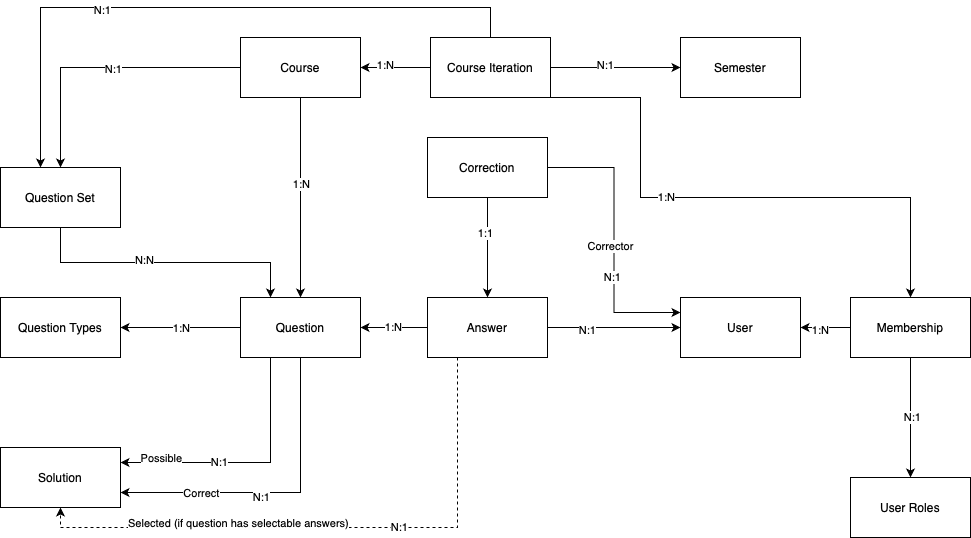

The diagram above was exported from draw.io. Its source (the exported page's mxGraphModel, read from the mxfile embedded in the PNG):
<mxGraphModel dx="954" dy="553" grid="1" gridSize="10" guides="1" tooltips="1" connect="1" arrows="1" fold="1" page="1" pageScale="1" pageWidth="827" pageHeight="1169" math="0" shadow="0">
  <root>
    <mxCell id="0" />
    <mxCell id="1" parent="0" />
    <mxCell id="rZKBNKqFR2EIDjlyJ82z-16" style="edgeStyle=orthogonalEdgeStyle;rounded=0;orthogonalLoop=1;jettySize=auto;html=1;exitX=0;exitY=0.5;exitDx=0;exitDy=0;entryX=1;entryY=0.5;entryDx=0;entryDy=0;" parent="1" source="rZKBNKqFR2EIDjlyJ82z-2" target="rZKBNKqFR2EIDjlyJ82z-3" edge="1">
      <mxGeometry relative="1" as="geometry" />
    </mxCell>
    <mxCell id="rZKBNKqFR2EIDjlyJ82z-42" value="1:N" style="edgeLabel;html=1;align=center;verticalAlign=middle;resizable=0;points=[];" parent="rZKBNKqFR2EIDjlyJ82z-16" vertex="1" connectable="0">
      <mxGeometry x="0.0072" relative="1" as="geometry">
        <mxPoint as="offset" />
      </mxGeometry>
    </mxCell>
    <mxCell id="rZKBNKqFR2EIDjlyJ82z-20" style="edgeStyle=orthogonalEdgeStyle;rounded=0;orthogonalLoop=1;jettySize=auto;html=1;exitX=0.25;exitY=1;exitDx=0;exitDy=0;entryX=1;entryY=0.25;entryDx=0;entryDy=0;" parent="1" source="rZKBNKqFR2EIDjlyJ82z-2" target="rZKBNKqFR2EIDjlyJ82z-4" edge="1">
      <mxGeometry relative="1" as="geometry" />
    </mxCell>
    <mxCell id="rZKBNKqFR2EIDjlyJ82z-22" value="Possible" style="edgeLabel;html=1;align=center;verticalAlign=middle;resizable=0;points=[];" parent="rZKBNKqFR2EIDjlyJ82z-20" vertex="1" connectable="0">
      <mxGeometry x="0.3625" relative="1" as="geometry">
        <mxPoint x="-41" y="-5" as="offset" />
      </mxGeometry>
    </mxCell>
    <mxCell id="rZKBNKqFR2EIDjlyJ82z-43" value="N:1" style="edgeLabel;html=1;align=center;verticalAlign=middle;resizable=0;points=[];" parent="rZKBNKqFR2EIDjlyJ82z-20" vertex="1" connectable="0">
      <mxGeometry x="0.2327" y="-1" relative="1" as="geometry">
        <mxPoint as="offset" />
      </mxGeometry>
    </mxCell>
    <mxCell id="rZKBNKqFR2EIDjlyJ82z-21" style="edgeStyle=orthogonalEdgeStyle;rounded=0;orthogonalLoop=1;jettySize=auto;html=1;exitX=0.5;exitY=1;exitDx=0;exitDy=0;entryX=1;entryY=0.75;entryDx=0;entryDy=0;" parent="1" source="rZKBNKqFR2EIDjlyJ82z-2" target="rZKBNKqFR2EIDjlyJ82z-4" edge="1">
      <mxGeometry relative="1" as="geometry" />
    </mxCell>
    <mxCell id="rZKBNKqFR2EIDjlyJ82z-23" value="Correct" style="edgeLabel;html=1;align=center;verticalAlign=middle;resizable=0;points=[];" parent="rZKBNKqFR2EIDjlyJ82z-21" vertex="1" connectable="0">
      <mxGeometry x="0.5241" relative="1" as="geometry">
        <mxPoint x="5" as="offset" />
      </mxGeometry>
    </mxCell>
    <mxCell id="rZKBNKqFR2EIDjlyJ82z-44" value="N:1" style="edgeLabel;html=1;align=center;verticalAlign=middle;resizable=0;points=[];" parent="rZKBNKqFR2EIDjlyJ82z-21" vertex="1" connectable="0">
      <mxGeometry x="0.1084" y="4" relative="1" as="geometry">
        <mxPoint as="offset" />
      </mxGeometry>
    </mxCell>
    <mxCell id="rZKBNKqFR2EIDjlyJ82z-2" value="Question" style="rounded=0;whiteSpace=wrap;html=1;" parent="1" vertex="1">
      <mxGeometry x="640" y="360" width="120" height="60" as="geometry" />
    </mxCell>
    <mxCell id="rZKBNKqFR2EIDjlyJ82z-3" value="Question Types" style="rounded=0;whiteSpace=wrap;html=1;" parent="1" vertex="1">
      <mxGeometry x="400" y="360" width="120" height="60" as="geometry" />
    </mxCell>
    <mxCell id="rZKBNKqFR2EIDjlyJ82z-4" value="Solution" style="rounded=0;whiteSpace=wrap;html=1;" parent="1" vertex="1">
      <mxGeometry x="400" y="510" width="120" height="60" as="geometry" />
    </mxCell>
    <mxCell id="rZKBNKqFR2EIDjlyJ82z-18" value="1:N" style="edgeStyle=orthogonalEdgeStyle;rounded=0;orthogonalLoop=1;jettySize=auto;html=1;exitX=0;exitY=0.5;exitDx=0;exitDy=0;entryX=1;entryY=0.5;entryDx=0;entryDy=0;" parent="1" source="rZKBNKqFR2EIDjlyJ82z-5" target="rZKBNKqFR2EIDjlyJ82z-2" edge="1">
      <mxGeometry relative="1" as="geometry" />
    </mxCell>
    <mxCell id="rZKBNKqFR2EIDjlyJ82z-24" style="edgeStyle=orthogonalEdgeStyle;rounded=0;orthogonalLoop=1;jettySize=auto;html=1;exitX=0.25;exitY=1;exitDx=0;exitDy=0;entryX=0.5;entryY=1;entryDx=0;entryDy=0;dashed=1;" parent="1" source="rZKBNKqFR2EIDjlyJ82z-5" target="rZKBNKqFR2EIDjlyJ82z-4" edge="1">
      <mxGeometry relative="1" as="geometry" />
    </mxCell>
    <mxCell id="rZKBNKqFR2EIDjlyJ82z-25" value="Selected (if question has selectable answers)" style="edgeLabel;html=1;align=center;verticalAlign=middle;resizable=0;points=[];" parent="rZKBNKqFR2EIDjlyJ82z-24" vertex="1" connectable="0">
      <mxGeometry x="0.5186" y="5" relative="1" as="geometry">
        <mxPoint x="56" y="-10" as="offset" />
      </mxGeometry>
    </mxCell>
    <mxCell id="rZKBNKqFR2EIDjlyJ82z-47" value="N:1" style="edgeLabel;html=1;align=center;verticalAlign=middle;resizable=0;points=[];" parent="rZKBNKqFR2EIDjlyJ82z-24" vertex="1" connectable="0">
      <mxGeometry x="-0.2189" y="-1" relative="1" as="geometry">
        <mxPoint as="offset" />
      </mxGeometry>
    </mxCell>
    <mxCell id="rZKBNKqFR2EIDjlyJ82z-26" style="edgeStyle=orthogonalEdgeStyle;rounded=0;orthogonalLoop=1;jettySize=auto;html=1;exitX=1;exitY=0.5;exitDx=0;exitDy=0;entryX=0;entryY=0.5;entryDx=0;entryDy=0;" parent="1" source="rZKBNKqFR2EIDjlyJ82z-5" target="rZKBNKqFR2EIDjlyJ82z-6" edge="1">
      <mxGeometry relative="1" as="geometry" />
    </mxCell>
    <mxCell id="rZKBNKqFR2EIDjlyJ82z-52" value="N:1" style="edgeLabel;html=1;align=center;verticalAlign=middle;resizable=0;points=[];" parent="rZKBNKqFR2EIDjlyJ82z-26" vertex="1" connectable="0">
      <mxGeometry x="-0.413" y="-2" relative="1" as="geometry">
        <mxPoint as="offset" />
      </mxGeometry>
    </mxCell>
    <mxCell id="rZKBNKqFR2EIDjlyJ82z-5" value="Answer" style="rounded=0;whiteSpace=wrap;html=1;" parent="1" vertex="1">
      <mxGeometry x="827" y="360" width="120" height="60" as="geometry" />
    </mxCell>
    <mxCell id="rZKBNKqFR2EIDjlyJ82z-6" value="User" style="rounded=0;whiteSpace=wrap;html=1;" parent="1" vertex="1">
      <mxGeometry x="1080" y="360" width="120" height="60" as="geometry" />
    </mxCell>
    <mxCell id="rZKBNKqFR2EIDjlyJ82z-27" style="edgeStyle=orthogonalEdgeStyle;rounded=0;orthogonalLoop=1;jettySize=auto;html=1;entryX=0;entryY=0.25;entryDx=0;entryDy=0;exitX=1;exitY=0.5;exitDx=0;exitDy=0;" parent="1" source="rZKBNKqFR2EIDjlyJ82z-7" target="rZKBNKqFR2EIDjlyJ82z-6" edge="1">
      <mxGeometry relative="1" as="geometry">
        <mxPoint x="920" y="300" as="sourcePoint" />
      </mxGeometry>
    </mxCell>
    <mxCell id="rZKBNKqFR2EIDjlyJ82z-28" value="Corrector" style="edgeLabel;html=1;align=center;verticalAlign=middle;resizable=0;points=[];" parent="rZKBNKqFR2EIDjlyJ82z-27" vertex="1" connectable="0">
      <mxGeometry x="0.0453" y="-4" relative="1" as="geometry">
        <mxPoint as="offset" />
      </mxGeometry>
    </mxCell>
    <mxCell id="rZKBNKqFR2EIDjlyJ82z-51" value="N:1" style="edgeLabel;html=1;align=center;verticalAlign=middle;resizable=0;points=[];" parent="rZKBNKqFR2EIDjlyJ82z-27" vertex="1" connectable="0">
      <mxGeometry x="-0.3285" y="-2" relative="1" as="geometry">
        <mxPoint y="83" as="offset" />
      </mxGeometry>
    </mxCell>
    <mxCell id="rZKBNKqFR2EIDjlyJ82z-29" style="edgeStyle=orthogonalEdgeStyle;rounded=0;orthogonalLoop=1;jettySize=auto;html=1;exitX=0.5;exitY=1;exitDx=0;exitDy=0;entryX=0.5;entryY=0;entryDx=0;entryDy=0;" parent="1" source="rZKBNKqFR2EIDjlyJ82z-7" target="rZKBNKqFR2EIDjlyJ82z-5" edge="1">
      <mxGeometry relative="1" as="geometry" />
    </mxCell>
    <mxCell id="rZKBNKqFR2EIDjlyJ82z-50" value="1:1" style="edgeLabel;html=1;align=center;verticalAlign=middle;resizable=0;points=[];" parent="rZKBNKqFR2EIDjlyJ82z-29" vertex="1" connectable="0">
      <mxGeometry x="-0.307" y="-3" relative="1" as="geometry">
        <mxPoint as="offset" />
      </mxGeometry>
    </mxCell>
    <mxCell id="rZKBNKqFR2EIDjlyJ82z-7" value="Correction" style="rounded=0;whiteSpace=wrap;html=1;" parent="1" vertex="1">
      <mxGeometry x="827" y="200" width="120" height="60" as="geometry" />
    </mxCell>
    <mxCell id="rZKBNKqFR2EIDjlyJ82z-30" style="edgeStyle=orthogonalEdgeStyle;rounded=0;orthogonalLoop=1;jettySize=auto;html=1;exitX=0.5;exitY=1;exitDx=0;exitDy=0;entryX=0.25;entryY=0;entryDx=0;entryDy=0;" parent="1" source="rZKBNKqFR2EIDjlyJ82z-8" target="rZKBNKqFR2EIDjlyJ82z-2" edge="1">
      <mxGeometry relative="1" as="geometry" />
    </mxCell>
    <mxCell id="rZKBNKqFR2EIDjlyJ82z-45" value="N:N" style="edgeLabel;html=1;align=center;verticalAlign=middle;resizable=0;points=[];" parent="rZKBNKqFR2EIDjlyJ82z-30" vertex="1" connectable="0">
      <mxGeometry x="-0.1568" y="3" relative="1" as="geometry">
        <mxPoint as="offset" />
      </mxGeometry>
    </mxCell>
    <mxCell id="rZKBNKqFR2EIDjlyJ82z-8" value="Question Set" style="rounded=0;whiteSpace=wrap;html=1;" parent="1" vertex="1">
      <mxGeometry x="400" y="230" width="120" height="60" as="geometry" />
    </mxCell>
    <mxCell id="rZKBNKqFR2EIDjlyJ82z-9" value="User Roles" style="rounded=0;whiteSpace=wrap;html=1;" parent="1" vertex="1">
      <mxGeometry x="1250" y="540" width="120" height="60" as="geometry" />
    </mxCell>
    <mxCell id="rZKBNKqFR2EIDjlyJ82z-39" style="edgeStyle=orthogonalEdgeStyle;rounded=0;orthogonalLoop=1;jettySize=auto;html=1;exitX=0;exitY=0.5;exitDx=0;exitDy=0;entryX=1;entryY=0.5;entryDx=0;entryDy=0;" parent="1" source="rZKBNKqFR2EIDjlyJ82z-10" target="rZKBNKqFR2EIDjlyJ82z-6" edge="1">
      <mxGeometry relative="1" as="geometry" />
    </mxCell>
    <mxCell id="rZKBNKqFR2EIDjlyJ82z-53" value="1:N" style="edgeLabel;html=1;align=center;verticalAlign=middle;resizable=0;points=[];" parent="rZKBNKqFR2EIDjlyJ82z-39" vertex="1" connectable="0">
      <mxGeometry x="0.2536" y="2" relative="1" as="geometry">
        <mxPoint as="offset" />
      </mxGeometry>
    </mxCell>
    <mxCell id="rZKBNKqFR2EIDjlyJ82z-58" style="edgeStyle=orthogonalEdgeStyle;rounded=0;orthogonalLoop=1;jettySize=auto;html=1;exitX=0.5;exitY=1;exitDx=0;exitDy=0;entryX=0.5;entryY=0;entryDx=0;entryDy=0;" parent="1" source="rZKBNKqFR2EIDjlyJ82z-10" target="rZKBNKqFR2EIDjlyJ82z-9" edge="1">
      <mxGeometry relative="1" as="geometry" />
    </mxCell>
    <mxCell id="rZKBNKqFR2EIDjlyJ82z-59" value="N:1" style="edgeLabel;html=1;align=center;verticalAlign=middle;resizable=0;points=[];" parent="rZKBNKqFR2EIDjlyJ82z-58" vertex="1" connectable="0">
      <mxGeometry x="-0.0154" y="1" relative="1" as="geometry">
        <mxPoint as="offset" />
      </mxGeometry>
    </mxCell>
    <mxCell id="rZKBNKqFR2EIDjlyJ82z-10" value="Membership" style="rounded=0;whiteSpace=wrap;html=1;" parent="1" vertex="1">
      <mxGeometry x="1250" y="360" width="120" height="60" as="geometry" />
    </mxCell>
    <mxCell id="rZKBNKqFR2EIDjlyJ82z-33" style="edgeStyle=orthogonalEdgeStyle;rounded=0;orthogonalLoop=1;jettySize=auto;html=1;exitX=0.5;exitY=1;exitDx=0;exitDy=0;" parent="1" source="rZKBNKqFR2EIDjlyJ82z-11" target="rZKBNKqFR2EIDjlyJ82z-2" edge="1">
      <mxGeometry relative="1" as="geometry" />
    </mxCell>
    <mxCell id="rZKBNKqFR2EIDjlyJ82z-46" value="1:N" style="edgeLabel;html=1;align=center;verticalAlign=middle;resizable=0;points=[];" parent="rZKBNKqFR2EIDjlyJ82z-33" vertex="1" connectable="0">
      <mxGeometry x="-0.1395" relative="1" as="geometry">
        <mxPoint as="offset" />
      </mxGeometry>
    </mxCell>
    <mxCell id="rZKBNKqFR2EIDjlyJ82z-34" style="edgeStyle=orthogonalEdgeStyle;rounded=0;orthogonalLoop=1;jettySize=auto;html=1;exitX=0;exitY=0.5;exitDx=0;exitDy=0;entryX=0.5;entryY=0;entryDx=0;entryDy=0;" parent="1" source="rZKBNKqFR2EIDjlyJ82z-11" target="rZKBNKqFR2EIDjlyJ82z-8" edge="1">
      <mxGeometry relative="1" as="geometry" />
    </mxCell>
    <mxCell id="rZKBNKqFR2EIDjlyJ82z-48" value="N:1" style="edgeLabel;html=1;align=center;verticalAlign=middle;resizable=0;points=[];" parent="rZKBNKqFR2EIDjlyJ82z-34" vertex="1" connectable="0">
      <mxGeometry x="-0.0868" y="1" relative="1" as="geometry">
        <mxPoint as="offset" />
      </mxGeometry>
    </mxCell>
    <mxCell id="rZKBNKqFR2EIDjlyJ82z-11" value="Course" style="rounded=0;whiteSpace=wrap;html=1;" parent="1" vertex="1">
      <mxGeometry x="640" y="100" width="120" height="60" as="geometry" />
    </mxCell>
    <mxCell id="rZKBNKqFR2EIDjlyJ82z-12" value="Semester" style="rounded=0;whiteSpace=wrap;html=1;" parent="1" vertex="1">
      <mxGeometry x="1080" y="100" width="120" height="60" as="geometry" />
    </mxCell>
    <mxCell id="rZKBNKqFR2EIDjlyJ82z-35" style="edgeStyle=orthogonalEdgeStyle;rounded=0;orthogonalLoop=1;jettySize=auto;html=1;exitX=0;exitY=0.5;exitDx=0;exitDy=0;entryX=1;entryY=0.5;entryDx=0;entryDy=0;" parent="1" source="rZKBNKqFR2EIDjlyJ82z-13" target="rZKBNKqFR2EIDjlyJ82z-11" edge="1">
      <mxGeometry relative="1" as="geometry">
        <mxPoint x="1320" y="90" as="sourcePoint" />
        <mxPoint x="740" y="220" as="targetPoint" />
      </mxGeometry>
    </mxCell>
    <mxCell id="rZKBNKqFR2EIDjlyJ82z-57" value="1:N" style="edgeLabel;html=1;align=center;verticalAlign=middle;resizable=0;points=[];" parent="rZKBNKqFR2EIDjlyJ82z-35" vertex="1" connectable="0">
      <mxGeometry x="0.3263" y="-3" relative="1" as="geometry">
        <mxPoint as="offset" />
      </mxGeometry>
    </mxCell>
    <mxCell id="rZKBNKqFR2EIDjlyJ82z-36" style="edgeStyle=orthogonalEdgeStyle;rounded=0;orthogonalLoop=1;jettySize=auto;html=1;exitX=1;exitY=0.5;exitDx=0;exitDy=0;entryX=0;entryY=0.5;entryDx=0;entryDy=0;" parent="1" source="rZKBNKqFR2EIDjlyJ82z-13" target="rZKBNKqFR2EIDjlyJ82z-12" edge="1">
      <mxGeometry relative="1" as="geometry" />
    </mxCell>
    <mxCell id="rZKBNKqFR2EIDjlyJ82z-56" value="N:1" style="edgeLabel;html=1;align=center;verticalAlign=middle;resizable=0;points=[];" parent="rZKBNKqFR2EIDjlyJ82z-36" vertex="1" connectable="0">
      <mxGeometry x="-0.1677" y="3" relative="1" as="geometry">
        <mxPoint as="offset" />
      </mxGeometry>
    </mxCell>
    <mxCell id="rZKBNKqFR2EIDjlyJ82z-37" style="edgeStyle=orthogonalEdgeStyle;rounded=0;orthogonalLoop=1;jettySize=auto;html=1;exitX=0.5;exitY=1;exitDx=0;exitDy=0;" parent="1" source="rZKBNKqFR2EIDjlyJ82z-13" edge="1">
      <mxGeometry relative="1" as="geometry">
        <mxPoint x="440" y="230" as="targetPoint" />
        <Array as="points">
          <mxPoint x="890" y="70" />
          <mxPoint x="440" y="70" />
        </Array>
      </mxGeometry>
    </mxCell>
    <mxCell id="rZKBNKqFR2EIDjlyJ82z-49" value="N:1" style="edgeLabel;html=1;align=center;verticalAlign=middle;resizable=0;points=[];" parent="rZKBNKqFR2EIDjlyJ82z-37" vertex="1" connectable="0">
      <mxGeometry x="0.3677" y="2" relative="1" as="geometry">
        <mxPoint as="offset" />
      </mxGeometry>
    </mxCell>
    <mxCell id="rZKBNKqFR2EIDjlyJ82z-40" style="edgeStyle=orthogonalEdgeStyle;rounded=0;orthogonalLoop=1;jettySize=auto;html=1;exitX=0.5;exitY=1;exitDx=0;exitDy=0;entryX=0.5;entryY=0;entryDx=0;entryDy=0;" parent="1" source="rZKBNKqFR2EIDjlyJ82z-13" target="rZKBNKqFR2EIDjlyJ82z-10" edge="1">
      <mxGeometry relative="1" as="geometry">
        <Array as="points">
          <mxPoint x="1040" y="160" />
          <mxPoint x="1040" y="260" />
          <mxPoint x="1310" y="260" />
        </Array>
      </mxGeometry>
    </mxCell>
    <mxCell id="rZKBNKqFR2EIDjlyJ82z-55" value="1:N" style="edgeLabel;html=1;align=center;verticalAlign=middle;resizable=0;points=[];" parent="rZKBNKqFR2EIDjlyJ82z-40" vertex="1" connectable="0">
      <mxGeometry x="-0.1141" y="1" relative="1" as="geometry">
        <mxPoint as="offset" />
      </mxGeometry>
    </mxCell>
    <mxCell id="rZKBNKqFR2EIDjlyJ82z-13" value="Course Iteration" style="rounded=0;whiteSpace=wrap;html=1;" parent="1" vertex="1">
      <mxGeometry x="830" y="100" width="120" height="60" as="geometry" />
    </mxCell>
  </root>
</mxGraphModel>